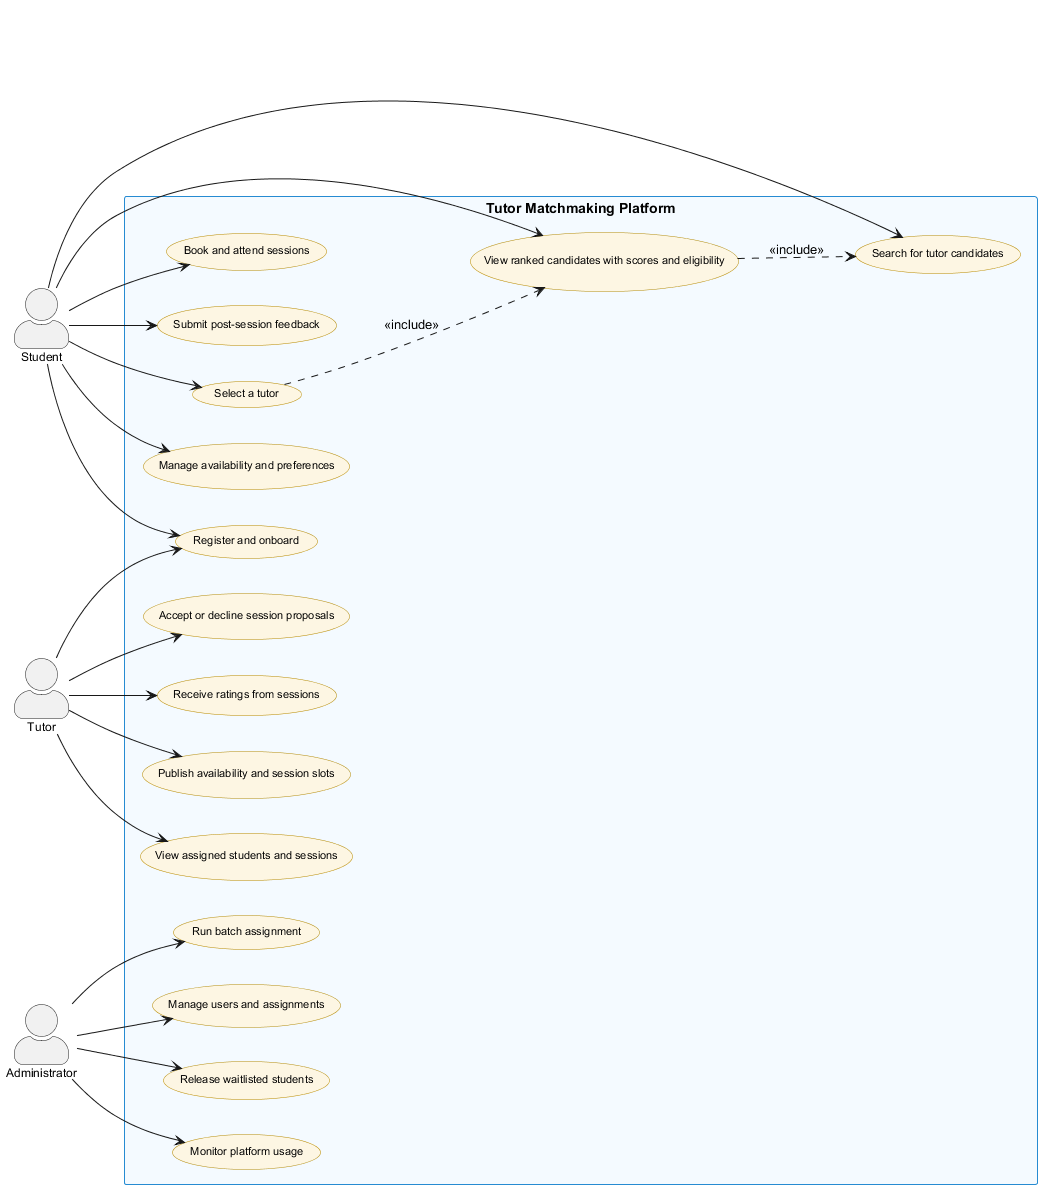

The diagram above was rendered by PlantUML. Its source (embedded in the PNG):
@startuml
' Use case diagram - Figure 4.1 (Table 4.8)
left to right direction
skinparam backgroundColor white
skinparam actorStyle awesome
skinparam usecase {
  BackgroundColor #FDF6E3
  BorderColor #B58900
  FontSize 11
}
skinparam actor {
  FontSize 12
}
skinparam rectangle {
  BorderColor #268BD2
  BackgroundColor #F4FAFF
}

actor "Student" as S
actor "Tutor" as T
actor "Administrator" as A

rectangle "Tutor Matchmaking Platform" {
  usecase "Register and onboard" as UC1
  usecase "Search for tutor candidates" as UC2
  usecase "View ranked candidates with scores and eligibility" as UC3
  usecase "Select a tutor" as UC4
  usecase "Manage availability and preferences" as UC5
  usecase "Book and attend sessions" as UC6
  usecase "Submit post-session feedback" as UC7
  usecase "Publish availability and session slots" as UC8
  usecase "View assigned students and sessions" as UC9
  usecase "Accept or decline session proposals" as UC10
  usecase "Receive ratings from sessions" as UC11
  usecase "Run batch assignment" as UC12
  usecase "Manage users and assignments" as UC13
  usecase "Release waitlisted students" as UC14
  usecase "Monitor platform usage" as UC15
}

S --> UC1
T --> UC1
S --> UC2
S --> UC3
S --> UC4
S --> UC5
S --> UC6
S --> UC7
T --> UC8
T --> UC9
T --> UC10
T --> UC11
A --> UC12
A --> UC13
A --> UC14
A --> UC15

UC3 ..> UC2 : <<include>>
UC4 ..> UC3 : <<include>>
@enduml